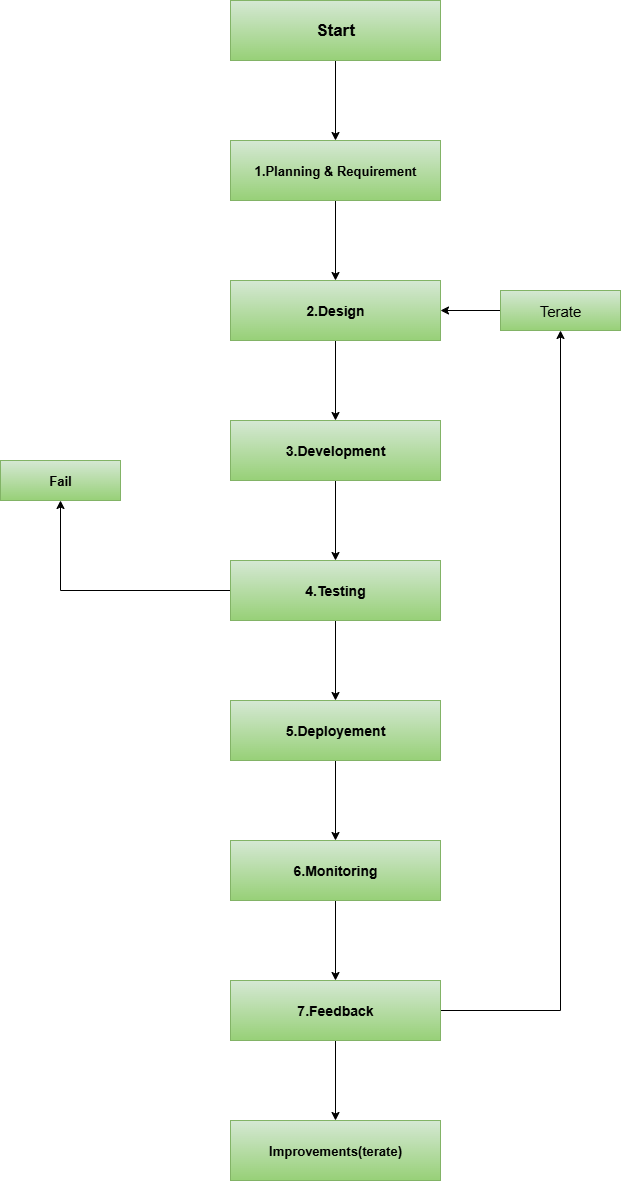

The diagram above was exported from draw.io. Its source (the exported page's mxGraphModel, read from the mxfile embedded in the PNG):
<mxGraphModel dx="1314" dy="762" grid="1" gridSize="10" guides="1" tooltips="1" connect="1" arrows="1" fold="1" page="1" pageScale="1" pageWidth="850" pageHeight="1100" math="0" shadow="0">
  <root>
    <mxCell id="0" />
    <mxCell id="1" parent="0" />
    <mxCell id="Eit5ukBtgr74dTf6tB1V-3" value="" style="edgeStyle=orthogonalEdgeStyle;rounded=0;orthogonalLoop=1;jettySize=auto;html=1;" edge="1" parent="1" source="Eit5ukBtgr74dTf6tB1V-1" target="Eit5ukBtgr74dTf6tB1V-2">
      <mxGeometry relative="1" as="geometry" />
    </mxCell>
    <mxCell id="Eit5ukBtgr74dTf6tB1V-1" value="&lt;b&gt;&lt;font style=&quot;font-size: 17px;&quot;&gt;Start&lt;/font&gt;&lt;/b&gt;" style="rounded=0;whiteSpace=wrap;html=1;fillColor=#d5e8d4;gradientColor=#97d077;strokeColor=#82b366;" vertex="1" parent="1">
      <mxGeometry x="300" y="30" width="210" height="60" as="geometry" />
    </mxCell>
    <mxCell id="Eit5ukBtgr74dTf6tB1V-5" value="" style="edgeStyle=orthogonalEdgeStyle;rounded=0;orthogonalLoop=1;jettySize=auto;html=1;" edge="1" parent="1" source="Eit5ukBtgr74dTf6tB1V-2" target="Eit5ukBtgr74dTf6tB1V-4">
      <mxGeometry relative="1" as="geometry" />
    </mxCell>
    <mxCell id="Eit5ukBtgr74dTf6tB1V-2" value="&lt;b&gt;&lt;font style=&quot;font-size: 13px;&quot;&gt;1.Planning &amp;amp; Requirement&lt;/font&gt;&lt;/b&gt;" style="rounded=0;whiteSpace=wrap;html=1;fillColor=#d5e8d4;gradientColor=#97d077;strokeColor=#82b366;" vertex="1" parent="1">
      <mxGeometry x="300" y="170" width="210" height="60" as="geometry" />
    </mxCell>
    <mxCell id="Eit5ukBtgr74dTf6tB1V-7" value="" style="edgeStyle=orthogonalEdgeStyle;rounded=0;orthogonalLoop=1;jettySize=auto;html=1;" edge="1" parent="1" source="Eit5ukBtgr74dTf6tB1V-4" target="Eit5ukBtgr74dTf6tB1V-6">
      <mxGeometry relative="1" as="geometry" />
    </mxCell>
    <mxCell id="Eit5ukBtgr74dTf6tB1V-4" value="&lt;b&gt;&lt;font style=&quot;font-size: 14px;&quot;&gt;2.Design&lt;/font&gt;&lt;/b&gt;" style="rounded=0;whiteSpace=wrap;html=1;fillColor=#d5e8d4;gradientColor=#97d077;strokeColor=#82b366;" vertex="1" parent="1">
      <mxGeometry x="300" y="310" width="210" height="60" as="geometry" />
    </mxCell>
    <mxCell id="Eit5ukBtgr74dTf6tB1V-9" value="" style="edgeStyle=orthogonalEdgeStyle;rounded=0;orthogonalLoop=1;jettySize=auto;html=1;" edge="1" parent="1" source="Eit5ukBtgr74dTf6tB1V-6" target="Eit5ukBtgr74dTf6tB1V-8">
      <mxGeometry relative="1" as="geometry" />
    </mxCell>
    <mxCell id="Eit5ukBtgr74dTf6tB1V-6" value="&lt;b&gt;&lt;font style=&quot;font-size: 14px;&quot;&gt;3.Development&lt;/font&gt;&lt;/b&gt;" style="rounded=0;whiteSpace=wrap;html=1;fillColor=#d5e8d4;gradientColor=#97d077;strokeColor=#82b366;" vertex="1" parent="1">
      <mxGeometry x="300" y="450" width="210" height="60" as="geometry" />
    </mxCell>
    <mxCell id="Eit5ukBtgr74dTf6tB1V-11" value="" style="edgeStyle=orthogonalEdgeStyle;rounded=0;orthogonalLoop=1;jettySize=auto;html=1;" edge="1" parent="1" source="Eit5ukBtgr74dTf6tB1V-8" target="Eit5ukBtgr74dTf6tB1V-10">
      <mxGeometry relative="1" as="geometry" />
    </mxCell>
    <mxCell id="Eit5ukBtgr74dTf6tB1V-19" value="" style="edgeStyle=orthogonalEdgeStyle;rounded=0;orthogonalLoop=1;jettySize=auto;html=1;" edge="1" parent="1" source="Eit5ukBtgr74dTf6tB1V-8" target="Eit5ukBtgr74dTf6tB1V-18">
      <mxGeometry relative="1" as="geometry" />
    </mxCell>
    <mxCell id="Eit5ukBtgr74dTf6tB1V-8" value="&lt;b&gt;&lt;font style=&quot;font-size: 14px;&quot;&gt;4.Testing&lt;/font&gt;&lt;/b&gt;" style="rounded=0;whiteSpace=wrap;html=1;fillColor=#d5e8d4;gradientColor=#97d077;strokeColor=#82b366;" vertex="1" parent="1">
      <mxGeometry x="300" y="590" width="210" height="60" as="geometry" />
    </mxCell>
    <mxCell id="Eit5ukBtgr74dTf6tB1V-13" value="" style="edgeStyle=orthogonalEdgeStyle;rounded=0;orthogonalLoop=1;jettySize=auto;html=1;" edge="1" parent="1" source="Eit5ukBtgr74dTf6tB1V-10" target="Eit5ukBtgr74dTf6tB1V-12">
      <mxGeometry relative="1" as="geometry" />
    </mxCell>
    <mxCell id="Eit5ukBtgr74dTf6tB1V-10" value="&lt;b&gt;&lt;font style=&quot;font-size: 14px;&quot;&gt;5.Deployement&lt;/font&gt;&lt;/b&gt;" style="rounded=0;whiteSpace=wrap;html=1;fillColor=#d5e8d4;gradientColor=#97d077;strokeColor=#82b366;" vertex="1" parent="1">
      <mxGeometry x="300" y="730" width="210" height="60" as="geometry" />
    </mxCell>
    <mxCell id="Eit5ukBtgr74dTf6tB1V-15" value="" style="edgeStyle=orthogonalEdgeStyle;rounded=0;orthogonalLoop=1;jettySize=auto;html=1;" edge="1" parent="1" source="Eit5ukBtgr74dTf6tB1V-12" target="Eit5ukBtgr74dTf6tB1V-14">
      <mxGeometry relative="1" as="geometry" />
    </mxCell>
    <mxCell id="Eit5ukBtgr74dTf6tB1V-12" value="&lt;b&gt;&lt;font style=&quot;font-size: 14px;&quot;&gt;6.Monitoring&lt;/font&gt;&lt;/b&gt;" style="rounded=0;whiteSpace=wrap;html=1;fillColor=#d5e8d4;gradientColor=#97d077;strokeColor=#82b366;" vertex="1" parent="1">
      <mxGeometry x="300" y="870" width="210" height="60" as="geometry" />
    </mxCell>
    <mxCell id="Eit5ukBtgr74dTf6tB1V-17" value="" style="edgeStyle=orthogonalEdgeStyle;rounded=0;orthogonalLoop=1;jettySize=auto;html=1;" edge="1" parent="1" source="Eit5ukBtgr74dTf6tB1V-14" target="Eit5ukBtgr74dTf6tB1V-16">
      <mxGeometry relative="1" as="geometry" />
    </mxCell>
    <mxCell id="Eit5ukBtgr74dTf6tB1V-21" value="" style="edgeStyle=orthogonalEdgeStyle;rounded=0;orthogonalLoop=1;jettySize=auto;html=1;" edge="1" parent="1" source="Eit5ukBtgr74dTf6tB1V-14" target="Eit5ukBtgr74dTf6tB1V-20">
      <mxGeometry relative="1" as="geometry" />
    </mxCell>
    <mxCell id="Eit5ukBtgr74dTf6tB1V-14" value="&lt;b&gt;&lt;font style=&quot;font-size: 14px;&quot;&gt;7.Feedback&lt;/font&gt;&lt;/b&gt;" style="rounded=0;whiteSpace=wrap;html=1;fillColor=#d5e8d4;gradientColor=#97d077;strokeColor=#82b366;" vertex="1" parent="1">
      <mxGeometry x="300" y="1010" width="210" height="60" as="geometry" />
    </mxCell>
    <mxCell id="Eit5ukBtgr74dTf6tB1V-16" value="&lt;b&gt;&lt;font style=&quot;font-size: 13px;&quot;&gt;Improvements(terate)&lt;/font&gt;&lt;/b&gt;" style="rounded=0;whiteSpace=wrap;html=1;fillColor=#d5e8d4;gradientColor=#97d077;strokeColor=#82b366;" vertex="1" parent="1">
      <mxGeometry x="300" y="1150" width="210" height="60" as="geometry" />
    </mxCell>
    <mxCell id="Eit5ukBtgr74dTf6tB1V-18" value="&lt;b&gt;&lt;font style=&quot;font-size: 13px;&quot;&gt;Fail&lt;/font&gt;&lt;/b&gt;" style="whiteSpace=wrap;html=1;fillColor=#d5e8d4;strokeColor=#82b366;rounded=0;gradientColor=#97d077;" vertex="1" parent="1">
      <mxGeometry x="70" y="490" width="120" height="40" as="geometry" />
    </mxCell>
    <mxCell id="Eit5ukBtgr74dTf6tB1V-22" value="" style="edgeStyle=orthogonalEdgeStyle;rounded=0;orthogonalLoop=1;jettySize=auto;html=1;" edge="1" parent="1" source="Eit5ukBtgr74dTf6tB1V-20" target="Eit5ukBtgr74dTf6tB1V-4">
      <mxGeometry relative="1" as="geometry" />
    </mxCell>
    <mxCell id="Eit5ukBtgr74dTf6tB1V-20" value="&lt;font style=&quot;font-size: 15px;&quot;&gt;Terate&lt;/font&gt;" style="whiteSpace=wrap;html=1;fillColor=#d5e8d4;strokeColor=#82b366;rounded=0;gradientColor=#97d077;" vertex="1" parent="1">
      <mxGeometry x="570" y="320" width="120" height="40" as="geometry" />
    </mxCell>
  </root>
</mxGraphModel>